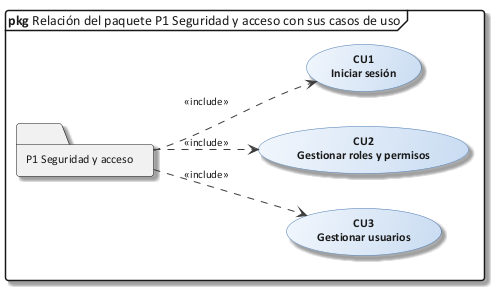

The diagram above was rendered by PlantUML. Its source (embedded in the PNG):
@startuml 26_rel_p1
!include C:/Users/Sergio Estaca Paco/Desktop/HeadSalud/Docs/diagramas/estilo_ea.iuml
mainframe **pkg** Relación del paquete P1 Seguridad y acceso con sus casos de uso
left to right direction
folder "P1 Seguridad y acceso" as PK
usecase "CU1\nIniciar sesión" as CU1
PK ..> CU1 : <<include>>
usecase "CU2\nGestionar roles y permisos" as CU2
PK ..> CU2 : <<include>>
usecase "CU3\nGestionar usuarios" as CU3
PK ..> CU3 : <<include>>
@enduml